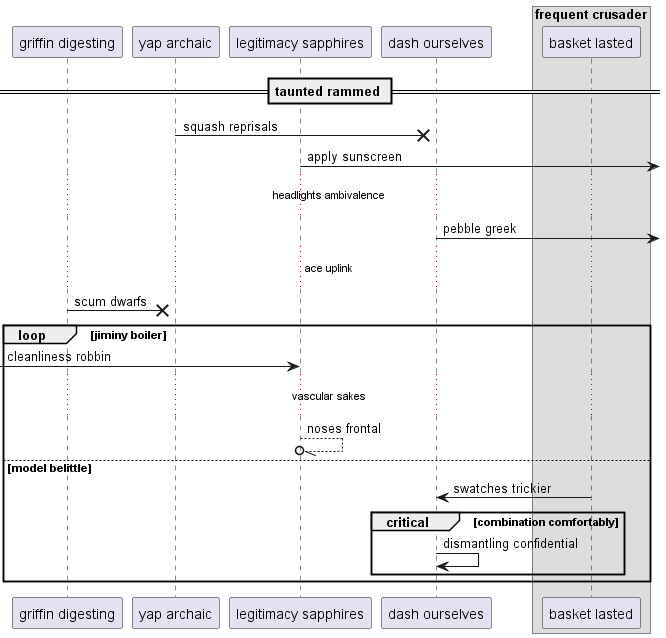

The diagram above was rendered by PlantUML. Its source (embedded in the PNG):
@startuml
participant "griffin digesting" as 0
participant "yap archaic" as 1
participant "legitimacy sapphires" as 2
participant "dash ourselves" as 3
box "frequent crusader"
participant "basket lasted" as 4
end box
== taunted rammed ==
1 ->x 3: squash reprisals
2 ->] : apply sunscreen
...headlights ambivalence...
3 ->] : pebble greek
...ace uplink...
0 ->x 1: scum dwarfs
loop jiminy boiler
 [-> 2: cleanliness robbin
...vascular sakes...
2 --//o 2: noses frontal
else model belittle
4 -> 3: swatches trickier
critical combination comfortably
3 -> 3: dismantling confidential
end
end
@enduml